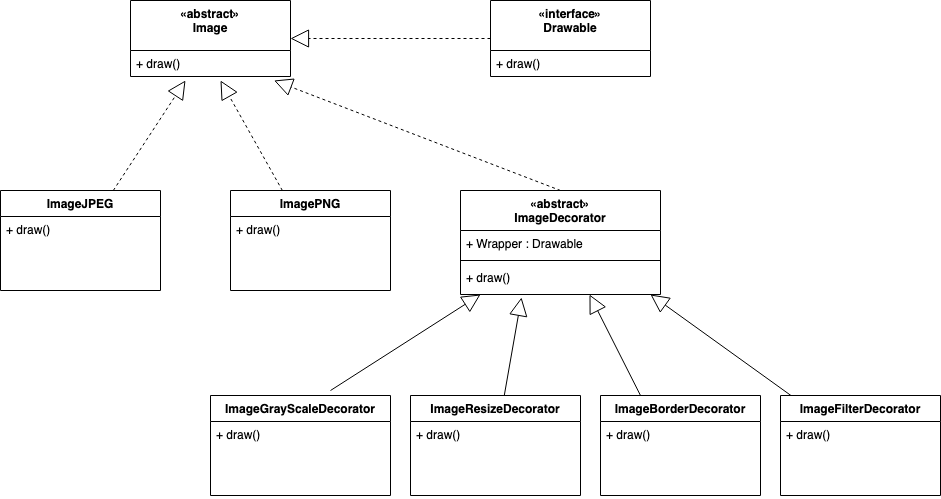

The diagram above was exported from draw.io. Its source (the exported page's mxGraphModel, read from the mxfile embedded in the PNG):
<mxGraphModel dx="1060" dy="600" grid="1" gridSize="10" guides="1" tooltips="1" connect="1" arrows="1" fold="1" page="1" pageScale="1" pageWidth="827" pageHeight="1169" math="0" shadow="0">
  <root>
    <mxCell id="0" />
    <mxCell id="1" parent="0" />
    <mxCell id="dkdGCWQYvhT0Ob3gYmlo-12" value="ImageJPEG" style="swimlane;fontStyle=1;align=center;verticalAlign=top;childLayout=stackLayout;horizontal=1;startSize=26;horizontalStack=0;resizeParent=1;resizeParentMax=0;resizeLast=0;collapsible=1;marginBottom=0;" vertex="1" parent="1">
      <mxGeometry x="50" y="270" width="160" height="100" as="geometry" />
    </mxCell>
    <mxCell id="dkdGCWQYvhT0Ob3gYmlo-15" value="+ draw()" style="text;strokeColor=none;fillColor=none;align=left;verticalAlign=top;spacingLeft=4;spacingRight=4;overflow=hidden;rotatable=0;points=[[0,0.5],[1,0.5]];portConstraint=eastwest;" vertex="1" parent="dkdGCWQYvhT0Ob3gYmlo-12">
      <mxGeometry y="26" width="160" height="74" as="geometry" />
    </mxCell>
    <mxCell id="dkdGCWQYvhT0Ob3gYmlo-17" value="«interface»&#10;Drawable" style="swimlane;fontStyle=1;align=center;verticalAlign=top;childLayout=stackLayout;horizontal=1;startSize=50;horizontalStack=0;resizeParent=1;resizeParentMax=0;resizeLast=0;collapsible=1;marginBottom=0;" vertex="1" parent="1">
      <mxGeometry x="540" y="80" width="160" height="76" as="geometry" />
    </mxCell>
    <mxCell id="dkdGCWQYvhT0Ob3gYmlo-20" value="+ draw()" style="text;strokeColor=none;fillColor=none;align=left;verticalAlign=top;spacingLeft=4;spacingRight=4;overflow=hidden;rotatable=0;points=[[0,0.5],[1,0.5]];portConstraint=eastwest;" vertex="1" parent="dkdGCWQYvhT0Ob3gYmlo-17">
      <mxGeometry y="50" width="160" height="26" as="geometry" />
    </mxCell>
    <mxCell id="dkdGCWQYvhT0Ob3gYmlo-22" value="ImagePNG" style="swimlane;fontStyle=1;align=center;verticalAlign=top;childLayout=stackLayout;horizontal=1;startSize=26;horizontalStack=0;resizeParent=1;resizeParentMax=0;resizeLast=0;collapsible=1;marginBottom=0;" vertex="1" parent="1">
      <mxGeometry x="280" y="270" width="160" height="100" as="geometry" />
    </mxCell>
    <mxCell id="dkdGCWQYvhT0Ob3gYmlo-25" value="+ draw()" style="text;strokeColor=none;fillColor=none;align=left;verticalAlign=top;spacingLeft=4;spacingRight=4;overflow=hidden;rotatable=0;points=[[0,0.5],[1,0.5]];portConstraint=eastwest;" vertex="1" parent="dkdGCWQYvhT0Ob3gYmlo-22">
      <mxGeometry y="26" width="160" height="74" as="geometry" />
    </mxCell>
    <mxCell id="dkdGCWQYvhT0Ob3gYmlo-29" value="" style="endArrow=block;endSize=16;endFill=0;html=1;strokeColor=#000000;dashed=1;" edge="1" parent="1" source="dkdGCWQYvhT0Ob3gYmlo-12">
      <mxGeometry x="-0.0805" y="-45" width="160" relative="1" as="geometry">
        <mxPoint x="255" y="310" as="sourcePoint" />
        <mxPoint x="235" y="160" as="targetPoint" />
        <mxPoint as="offset" />
      </mxGeometry>
    </mxCell>
    <mxCell id="dkdGCWQYvhT0Ob3gYmlo-31" value="" style="endArrow=block;endSize=16;endFill=0;html=1;strokeColor=#000000;dashed=1;" edge="1" parent="1" source="dkdGCWQYvhT0Ob3gYmlo-22">
      <mxGeometry x="-0.0805" y="-45" width="160" relative="1" as="geometry">
        <mxPoint x="229.99956284152995" y="393" as="sourcePoint" />
        <mxPoint x="270" y="160" as="targetPoint" />
        <mxPoint as="offset" />
      </mxGeometry>
    </mxCell>
    <mxCell id="dkdGCWQYvhT0Ob3gYmlo-32" value="" style="endArrow=block;endSize=16;endFill=0;html=1;strokeColor=#000000;dashed=1;exitX=0;exitY=0.5;exitDx=0;exitDy=0;entryX=1;entryY=0.5;entryDx=0;entryDy=0;" edge="1" parent="1" source="dkdGCWQYvhT0Ob3gYmlo-17" target="dkdGCWQYvhT0Ob3gYmlo-37">
      <mxGeometry x="-0.0805" y="-45" width="160" relative="1" as="geometry">
        <mxPoint x="440.0019672131147" y="347" as="sourcePoint" />
        <mxPoint x="350" y="115" as="targetPoint" />
        <mxPoint as="offset" />
      </mxGeometry>
    </mxCell>
    <mxCell id="dkdGCWQYvhT0Ob3gYmlo-37" value="«abstract»&#10;Image" style="swimlane;fontStyle=1;align=center;verticalAlign=top;childLayout=stackLayout;horizontal=1;startSize=50;horizontalStack=0;resizeParent=1;resizeParentMax=0;resizeLast=0;collapsible=1;marginBottom=0;" vertex="1" parent="1">
      <mxGeometry x="180" y="80" width="160" height="76" as="geometry" />
    </mxCell>
    <mxCell id="dkdGCWQYvhT0Ob3gYmlo-38" value="+ draw()" style="text;strokeColor=none;fillColor=none;align=left;verticalAlign=top;spacingLeft=4;spacingRight=4;overflow=hidden;rotatable=0;points=[[0,0.5],[1,0.5]];portConstraint=eastwest;" vertex="1" parent="dkdGCWQYvhT0Ob3gYmlo-37">
      <mxGeometry y="50" width="160" height="26" as="geometry" />
    </mxCell>
    <mxCell id="dkdGCWQYvhT0Ob3gYmlo-43" value="" style="endArrow=block;endSize=16;endFill=0;html=1;strokeColor=#000000;dashed=1;exitX=0.5;exitY=0;exitDx=0;exitDy=0;" edge="1" parent="1" source="dkdGCWQYvhT0Ob3gYmlo-44">
      <mxGeometry x="-0.0805" y="-45" width="160" relative="1" as="geometry">
        <mxPoint x="610" y="270" as="sourcePoint" />
        <mxPoint x="323.6" y="160" as="targetPoint" />
        <mxPoint as="offset" />
      </mxGeometry>
    </mxCell>
    <mxCell id="dkdGCWQYvhT0Ob3gYmlo-44" value="«abstract»&#10;ImageDecorator&#10;" style="swimlane;fontStyle=1;align=center;verticalAlign=top;childLayout=stackLayout;horizontal=1;startSize=40;horizontalStack=0;resizeParent=1;resizeParentMax=0;resizeLast=0;collapsible=1;marginBottom=0;" vertex="1" parent="1">
      <mxGeometry x="510" y="270" width="200" height="104" as="geometry">
        <mxRectangle x="530" y="390" width="90" height="30" as="alternateBounds" />
      </mxGeometry>
    </mxCell>
    <mxCell id="dkdGCWQYvhT0Ob3gYmlo-45" value="+ Wrapper : Drawable" style="text;strokeColor=none;fillColor=none;align=left;verticalAlign=top;spacingLeft=4;spacingRight=4;overflow=hidden;rotatable=0;points=[[0,0.5],[1,0.5]];portConstraint=eastwest;" vertex="1" parent="dkdGCWQYvhT0Ob3gYmlo-44">
      <mxGeometry y="40" width="200" height="26" as="geometry" />
    </mxCell>
    <mxCell id="dkdGCWQYvhT0Ob3gYmlo-46" value="" style="line;strokeWidth=1;fillColor=none;align=left;verticalAlign=middle;spacingTop=-1;spacingLeft=3;spacingRight=3;rotatable=0;labelPosition=right;points=[];portConstraint=eastwest;" vertex="1" parent="dkdGCWQYvhT0Ob3gYmlo-44">
      <mxGeometry y="66" width="200" height="8" as="geometry" />
    </mxCell>
    <mxCell id="dkdGCWQYvhT0Ob3gYmlo-47" value="+ draw()" style="text;strokeColor=none;fillColor=none;align=left;verticalAlign=top;spacingLeft=4;spacingRight=4;overflow=hidden;rotatable=0;points=[[0,0.5],[1,0.5]];portConstraint=eastwest;" vertex="1" parent="dkdGCWQYvhT0Ob3gYmlo-44">
      <mxGeometry y="74" width="200" height="30" as="geometry" />
    </mxCell>
    <mxCell id="dkdGCWQYvhT0Ob3gYmlo-48" value="ImageGrayScaleDecorator" style="swimlane;fontStyle=1;align=center;verticalAlign=top;childLayout=stackLayout;horizontal=1;startSize=26;horizontalStack=0;resizeParent=1;resizeParentMax=0;resizeLast=0;collapsible=1;marginBottom=0;" vertex="1" parent="1">
      <mxGeometry x="260" y="475" width="180" height="100" as="geometry" />
    </mxCell>
    <mxCell id="dkdGCWQYvhT0Ob3gYmlo-49" value="+ draw()" style="text;strokeColor=none;fillColor=none;align=left;verticalAlign=top;spacingLeft=4;spacingRight=4;overflow=hidden;rotatable=0;points=[[0,0.5],[1,0.5]];portConstraint=eastwest;" vertex="1" parent="dkdGCWQYvhT0Ob3gYmlo-48">
      <mxGeometry y="26" width="180" height="74" as="geometry" />
    </mxCell>
    <mxCell id="dkdGCWQYvhT0Ob3gYmlo-50" value="ImageResizeDecorator" style="swimlane;fontStyle=1;align=center;verticalAlign=top;childLayout=stackLayout;horizontal=1;startSize=26;horizontalStack=0;resizeParent=1;resizeParentMax=0;resizeLast=0;collapsible=1;marginBottom=0;" vertex="1" parent="1">
      <mxGeometry x="460" y="475" width="170" height="100" as="geometry" />
    </mxCell>
    <mxCell id="dkdGCWQYvhT0Ob3gYmlo-51" value="+ draw()" style="text;strokeColor=none;fillColor=none;align=left;verticalAlign=top;spacingLeft=4;spacingRight=4;overflow=hidden;rotatable=0;points=[[0,0.5],[1,0.5]];portConstraint=eastwest;" vertex="1" parent="dkdGCWQYvhT0Ob3gYmlo-50">
      <mxGeometry y="26" width="170" height="74" as="geometry" />
    </mxCell>
    <mxCell id="dkdGCWQYvhT0Ob3gYmlo-52" value="ImageBorderDecorator&#10;" style="swimlane;fontStyle=1;align=center;verticalAlign=top;childLayout=stackLayout;horizontal=1;startSize=26;horizontalStack=0;resizeParent=1;resizeParentMax=0;resizeLast=0;collapsible=1;marginBottom=0;" vertex="1" parent="1">
      <mxGeometry x="650" y="475" width="160" height="100" as="geometry" />
    </mxCell>
    <mxCell id="dkdGCWQYvhT0Ob3gYmlo-53" value="+ draw()" style="text;strokeColor=none;fillColor=none;align=left;verticalAlign=top;spacingLeft=4;spacingRight=4;overflow=hidden;rotatable=0;points=[[0,0.5],[1,0.5]];portConstraint=eastwest;" vertex="1" parent="dkdGCWQYvhT0Ob3gYmlo-52">
      <mxGeometry y="26" width="160" height="74" as="geometry" />
    </mxCell>
    <mxCell id="dkdGCWQYvhT0Ob3gYmlo-54" value="ImageFilterDecorator&#10;" style="swimlane;fontStyle=1;align=center;verticalAlign=top;childLayout=stackLayout;horizontal=1;startSize=26;horizontalStack=0;resizeParent=1;resizeParentMax=0;resizeLast=0;collapsible=1;marginBottom=0;" vertex="1" parent="1">
      <mxGeometry x="830" y="475" width="160" height="100" as="geometry" />
    </mxCell>
    <mxCell id="dkdGCWQYvhT0Ob3gYmlo-55" value="+ draw()" style="text;strokeColor=none;fillColor=none;align=left;verticalAlign=top;spacingLeft=4;spacingRight=4;overflow=hidden;rotatable=0;points=[[0,0.5],[1,0.5]];portConstraint=eastwest;" vertex="1" parent="dkdGCWQYvhT0Ob3gYmlo-54">
      <mxGeometry y="26" width="160" height="74" as="geometry" />
    </mxCell>
    <mxCell id="dkdGCWQYvhT0Ob3gYmlo-56" value="" style="endArrow=block;endSize=16;endFill=0;html=1;strokeColor=#000000;entryX=0.1;entryY=1;entryDx=0;entryDy=0;entryPerimeter=0;" edge="1" parent="1" target="dkdGCWQYvhT0Ob3gYmlo-47">
      <mxGeometry width="160" relative="1" as="geometry">
        <mxPoint x="380" y="470" as="sourcePoint" />
        <mxPoint x="590" y="430" as="targetPoint" />
      </mxGeometry>
    </mxCell>
    <mxCell id="dkdGCWQYvhT0Ob3gYmlo-57" value="" style="endArrow=block;endSize=16;endFill=0;html=1;strokeColor=#000000;entryX=0.305;entryY=1.1;entryDx=0;entryDy=0;entryPerimeter=0;" edge="1" parent="1" source="dkdGCWQYvhT0Ob3gYmlo-50" target="dkdGCWQYvhT0Ob3gYmlo-47">
      <mxGeometry width="160" relative="1" as="geometry">
        <mxPoint x="390" y="480" as="sourcePoint" />
        <mxPoint x="610" y="370" as="targetPoint" />
      </mxGeometry>
    </mxCell>
    <mxCell id="dkdGCWQYvhT0Ob3gYmlo-58" value="" style="endArrow=block;endSize=16;endFill=0;html=1;strokeColor=#000000;exitX=0.25;exitY=0;exitDx=0;exitDy=0;entryX=0.645;entryY=1;entryDx=0;entryDy=0;entryPerimeter=0;" edge="1" parent="1" source="dkdGCWQYvhT0Ob3gYmlo-52" target="dkdGCWQYvhT0Ob3gYmlo-47">
      <mxGeometry width="160" relative="1" as="geometry">
        <mxPoint x="563.7837837837837" y="485" as="sourcePoint" />
        <mxPoint x="640" y="380" as="targetPoint" />
      </mxGeometry>
    </mxCell>
    <mxCell id="dkdGCWQYvhT0Ob3gYmlo-59" value="" style="endArrow=block;endSize=16;endFill=0;html=1;strokeColor=#000000;entryX=0.5;entryY=1;entryDx=0;entryDy=0;" edge="1" parent="1" source="dkdGCWQYvhT0Ob3gYmlo-54">
      <mxGeometry width="160" relative="1" as="geometry">
        <mxPoint x="780" y="475" as="sourcePoint" />
        <mxPoint x="700" y="374" as="targetPoint" />
      </mxGeometry>
    </mxCell>
  </root>
</mxGraphModel>